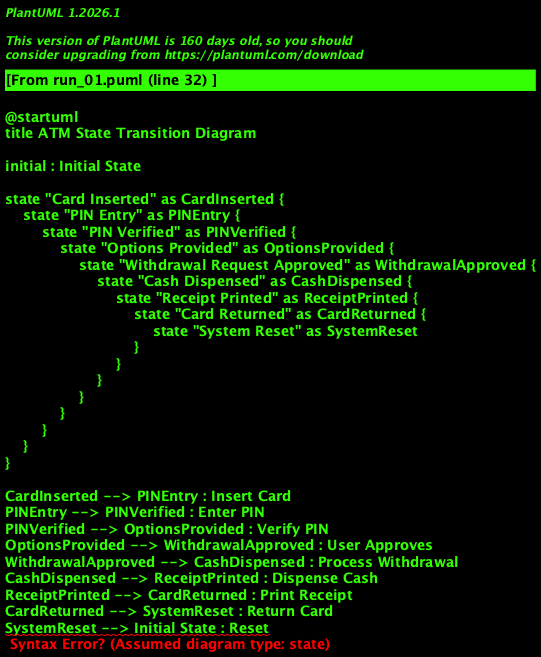

The diagram above was rendered by PlantUML. Its source (embedded in the PNG):
@startuml
title ATM State Transition Diagram

initial : Initial State

state "Card Inserted" as CardInserted {
    state "PIN Entry" as PINEntry {
        state "PIN Verified" as PINVerified {
            state "Options Provided" as OptionsProvided {
                state "Withdrawal Request Approved" as WithdrawalApproved {
                    state "Cash Dispensed" as CashDispensed {
                        state "Receipt Printed" as ReceiptPrinted {
                            state "Card Returned" as CardReturned {
                                state "System Reset" as SystemReset
                            }
                        }
                    }
                }
            }
        }
    }
}

CardInserted --> PINEntry : Insert Card
PINEntry --> PINVerified : Enter PIN
PINVerified --> OptionsProvided : Verify PIN
OptionsProvided --> WithdrawalApproved : User Approves
WithdrawalApproved --> CashDispensed : Process Withdrawal
CashDispensed --> ReceiptPrinted : Dispense Cash
ReceiptPrinted --> CardReturned : Print Receipt
CardReturned --> SystemReset : Return Card
SystemReset --> Initial State : Reset

@enduml